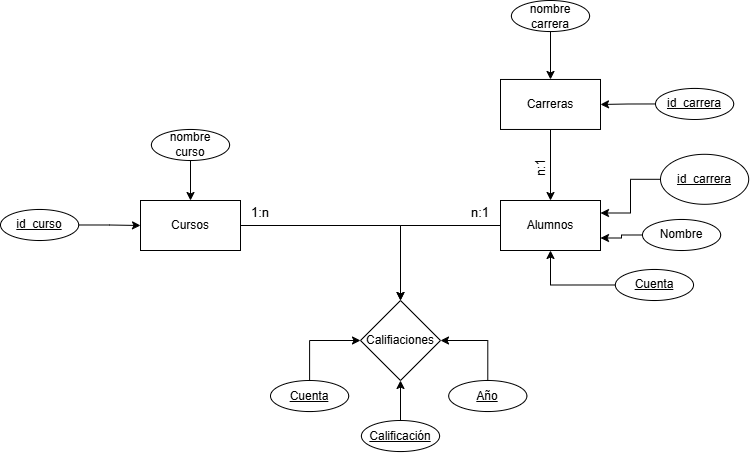

The diagram above was exported from draw.io. Its source (the exported page's mxGraphModel, read from the mxfile embedded in the PNG):
<mxGraphModel dx="872" dy="483" grid="1" gridSize="10" guides="1" tooltips="1" connect="1" arrows="1" fold="1" page="1" pageScale="1" pageWidth="827" pageHeight="1169" math="0" shadow="0">
  <root>
    <mxCell id="0" />
    <mxCell id="1" parent="0" />
    <mxCell id="1wp0caO3bOsafFGJk_Id-82" edge="1" parent="1" source="1wp0caO3bOsafFGJk_Id-35" style="edgeStyle=orthogonalEdgeStyle;rounded=0;orthogonalLoop=1;jettySize=auto;html=1;exitX=0;exitY=0.5;exitDx=0;exitDy=0;">
      <mxGeometry relative="1" as="geometry">
        <mxPoint x="430" y="610" as="targetPoint" />
      </mxGeometry>
    </mxCell>
    <mxCell id="1wp0caO3bOsafFGJk_Id-35" parent="1" style="rounded=0;whiteSpace=wrap;html=1;" value="" vertex="1">
      <mxGeometry height="50" width="100" x="530" y="510" as="geometry" />
    </mxCell>
    <mxCell id="1wp0caO3bOsafFGJk_Id-36" parent="1" style="text;html=1;whiteSpace=wrap;strokeColor=none;fillColor=none;align=center;verticalAlign=middle;rounded=0;" value="Alumnos" vertex="1">
      <mxGeometry height="30" width="60" x="550" y="520" as="geometry" />
    </mxCell>
    <mxCell id="1wp0caO3bOsafFGJk_Id-79" edge="1" parent="1" source="1wp0caO3bOsafFGJk_Id-41" style="edgeStyle=orthogonalEdgeStyle;rounded=0;orthogonalLoop=1;jettySize=auto;html=1;exitX=1;exitY=0.5;exitDx=0;exitDy=0;entryX=0.5;entryY=0;entryDx=0;entryDy=0;" target="1wp0caO3bOsafFGJk_Id-1">
      <mxGeometry relative="1" as="geometry" />
    </mxCell>
    <mxCell id="1wp0caO3bOsafFGJk_Id-41" parent="1" style="rounded=0;whiteSpace=wrap;html=1;" value="" vertex="1">
      <mxGeometry height="50" width="100" x="170" y="510" as="geometry" />
    </mxCell>
    <mxCell id="1wp0caO3bOsafFGJk_Id-42" parent="1" style="text;html=1;whiteSpace=wrap;strokeColor=none;fillColor=none;align=center;verticalAlign=middle;rounded=0;" value="Cursos" vertex="1">
      <mxGeometry height="30" width="60" x="190" y="520" as="geometry" />
    </mxCell>
    <mxCell id="Zv3mW0QUlvQeChrMPJTC-10" edge="1" parent="1" source="1wp0caO3bOsafFGJk_Id-43" style="edgeStyle=orthogonalEdgeStyle;rounded=0;orthogonalLoop=1;jettySize=auto;html=1;exitX=0.5;exitY=1;exitDx=0;exitDy=0;entryX=0.5;entryY=0;entryDx=0;entryDy=0;" target="1wp0caO3bOsafFGJk_Id-35">
      <mxGeometry relative="1" as="geometry" />
    </mxCell>
    <mxCell id="1wp0caO3bOsafFGJk_Id-43" parent="1" style="rounded=0;whiteSpace=wrap;html=1;" value="" vertex="1">
      <mxGeometry height="50" width="100" x="530" y="388.97" as="geometry" />
    </mxCell>
    <mxCell id="1wp0caO3bOsafFGJk_Id-44" parent="1" style="text;html=1;whiteSpace=wrap;strokeColor=none;fillColor=none;align=center;verticalAlign=middle;rounded=0;" value="Carreras" vertex="1">
      <mxGeometry height="30" width="60" x="550" y="398.97" as="geometry" />
    </mxCell>
    <mxCell id="Zv3mW0QUlvQeChrMPJTC-7" edge="1" parent="1" source="1wp0caO3bOsafFGJk_Id-50" style="edgeStyle=orthogonalEdgeStyle;rounded=0;orthogonalLoop=1;jettySize=auto;html=1;exitX=1;exitY=0.5;exitDx=0;exitDy=0;entryX=0;entryY=0.5;entryDx=0;entryDy=0;" target="1wp0caO3bOsafFGJk_Id-41">
      <mxGeometry relative="1" as="geometry" />
    </mxCell>
    <mxCell id="1wp0caO3bOsafFGJk_Id-50" parent="1" style="ellipse;whiteSpace=wrap;html=1;" value="" vertex="1">
      <mxGeometry height="31.03448275862069" width="78.1967213114754" x="30.000000000000014" y="518.9699999999999" as="geometry" />
    </mxCell>
    <mxCell id="1wp0caO3bOsafFGJk_Id-51" parent="1" style="text;html=1;whiteSpace=wrap;strokeColor=none;fillColor=none;align=center;verticalAlign=middle;rounded=0;fontStyle=4" value="id_curso" vertex="1">
      <mxGeometry height="18.620689655172413" width="52.131147540983605" x="43.032786885245926" y="525.1768965517241" as="geometry" />
    </mxCell>
    <mxCell id="1wp0caO3bOsafFGJk_Id-91" edge="1" parent="1" source="1wp0caO3bOsafFGJk_Id-54" style="edgeStyle=orthogonalEdgeStyle;rounded=0;orthogonalLoop=1;jettySize=auto;html=1;exitX=0;exitY=0.5;exitDx=0;exitDy=0;entryX=0.5;entryY=1;entryDx=0;entryDy=0;" target="1wp0caO3bOsafFGJk_Id-35">
      <mxGeometry relative="1" as="geometry" />
    </mxCell>
    <mxCell id="1wp0caO3bOsafFGJk_Id-54" parent="1" style="ellipse;whiteSpace=wrap;html=1;" value="" vertex="1">
      <mxGeometry height="31.03448275862069" width="78.1967213114754" x="644.84" y="578.97" as="geometry" />
    </mxCell>
    <mxCell id="1wp0caO3bOsafFGJk_Id-55" parent="1" style="text;html=1;whiteSpace=wrap;strokeColor=none;fillColor=none;align=center;verticalAlign=middle;rounded=0;fontStyle=4" value="Cuenta" vertex="1">
      <mxGeometry height="18.620689655172413" width="52.131147540983605" x="657.872786885246" y="585.1768965517242" as="geometry" />
    </mxCell>
    <mxCell id="1wp0caO3bOsafFGJk_Id-94" edge="1" parent="1" source="1wp0caO3bOsafFGJk_Id-56" style="edgeStyle=orthogonalEdgeStyle;rounded=0;orthogonalLoop=1;jettySize=auto;html=1;exitX=0;exitY=0.5;exitDx=0;exitDy=0;entryX=1;entryY=0.75;entryDx=0;entryDy=0;" target="1wp0caO3bOsafFGJk_Id-35">
      <mxGeometry relative="1" as="geometry" />
    </mxCell>
    <mxCell id="1wp0caO3bOsafFGJk_Id-56" parent="1" style="ellipse;whiteSpace=wrap;html=1;" value="" vertex="1">
      <mxGeometry height="31.03448275862069" width="78.1967213114754" x="671.97" y="528.97" as="geometry" />
    </mxCell>
    <mxCell id="1wp0caO3bOsafFGJk_Id-57" parent="1" style="text;html=1;whiteSpace=wrap;strokeColor=none;fillColor=none;align=center;verticalAlign=middle;rounded=0;" value="Nombre" vertex="1">
      <mxGeometry height="18.620689655172413" width="52.131147540983605" x="685.0027868852459" y="535.1768965517242" as="geometry" />
    </mxCell>
    <mxCell id="Zv3mW0QUlvQeChrMPJTC-8" edge="1" parent="1" source="1wp0caO3bOsafFGJk_Id-64" style="edgeStyle=orthogonalEdgeStyle;rounded=0;orthogonalLoop=1;jettySize=auto;html=1;exitX=0.5;exitY=1;exitDx=0;exitDy=0;entryX=0.5;entryY=0;entryDx=0;entryDy=0;" target="1wp0caO3bOsafFGJk_Id-41">
      <mxGeometry relative="1" as="geometry" />
    </mxCell>
    <mxCell id="1wp0caO3bOsafFGJk_Id-64" parent="1" style="ellipse;whiteSpace=wrap;html=1;" value="" vertex="1">
      <mxGeometry height="31.03448275862069" width="78.1967213114754" x="180.9" y="438.97" as="geometry" />
    </mxCell>
    <mxCell id="1wp0caO3bOsafFGJk_Id-65" parent="1" style="text;html=1;whiteSpace=wrap;strokeColor=none;fillColor=none;align=center;verticalAlign=middle;rounded=0;" value="nombre curso" vertex="1">
      <mxGeometry height="18.620689655172413" width="52.131147540983605" x="193.93278688524592" y="445.1768965517242" as="geometry" />
    </mxCell>
    <mxCell id="1wp0caO3bOsafFGJk_Id-96" edge="1" parent="1" source="1wp0caO3bOsafFGJk_Id-68" style="edgeStyle=orthogonalEdgeStyle;rounded=0;orthogonalLoop=1;jettySize=auto;html=1;exitX=0;exitY=0.5;exitDx=0;exitDy=0;entryX=1;entryY=0.25;entryDx=0;entryDy=0;" target="1wp0caO3bOsafFGJk_Id-35">
      <mxGeometry relative="1" as="geometry" />
    </mxCell>
    <mxCell id="1wp0caO3bOsafFGJk_Id-68" parent="1" style="ellipse;whiteSpace=wrap;html=1;" value="" vertex="1">
      <mxGeometry height="50" width="88.2" x="690" y="463.8" as="geometry" />
    </mxCell>
    <mxCell id="1wp0caO3bOsafFGJk_Id-69" parent="1" style="text;html=1;whiteSpace=wrap;strokeColor=none;fillColor=none;align=center;verticalAlign=middle;rounded=0;fontStyle=4" value="id_carrera" vertex="1">
      <mxGeometry height="18.620689655172413" width="52.131147540983605" x="708.032786885246" y="479.4868965517242" as="geometry" />
    </mxCell>
    <mxCell id="1wp0caO3bOsafFGJk_Id-103" edge="1" parent="1" source="1wp0caO3bOsafFGJk_Id-72" style="edgeStyle=orthogonalEdgeStyle;rounded=0;orthogonalLoop=1;jettySize=auto;html=1;exitX=0;exitY=0.5;exitDx=0;exitDy=0;entryX=1;entryY=0.5;entryDx=0;entryDy=0;" target="1wp0caO3bOsafFGJk_Id-43">
      <mxGeometry relative="1" as="geometry" />
    </mxCell>
    <mxCell id="1wp0caO3bOsafFGJk_Id-72" parent="1" style="ellipse;whiteSpace=wrap;html=1;" value="" vertex="1">
      <mxGeometry height="31.03448275862069" width="78.1967213114754" x="685" y="397.94000000000005" as="geometry" />
    </mxCell>
    <mxCell id="1wp0caO3bOsafFGJk_Id-73" parent="1" style="text;html=1;whiteSpace=wrap;strokeColor=none;fillColor=none;align=center;verticalAlign=middle;rounded=0;fontStyle=4" value="id_carrera" vertex="1">
      <mxGeometry height="18.620689655172413" width="52.131147540983605" x="698.032786885246" y="404.14689655172424" as="geometry" />
    </mxCell>
    <mxCell id="Zv3mW0QUlvQeChrMPJTC-9" edge="1" parent="1" source="1wp0caO3bOsafFGJk_Id-100" style="edgeStyle=orthogonalEdgeStyle;rounded=0;orthogonalLoop=1;jettySize=auto;html=1;exitX=0.5;exitY=1;exitDx=0;exitDy=0;entryX=0.5;entryY=0;entryDx=0;entryDy=0;" target="1wp0caO3bOsafFGJk_Id-43">
      <mxGeometry relative="1" as="geometry" />
    </mxCell>
    <mxCell id="1wp0caO3bOsafFGJk_Id-100" parent="1" style="ellipse;whiteSpace=wrap;html=1;" value="" vertex="1">
      <mxGeometry height="31.03448275862069" width="78.1967213114754" x="540.9" y="310.00000000000006" as="geometry" />
    </mxCell>
    <mxCell id="1wp0caO3bOsafFGJk_Id-101" parent="1" style="text;html=1;whiteSpace=wrap;strokeColor=none;fillColor=none;align=center;verticalAlign=middle;rounded=0;" value="nombre carrera" vertex="1">
      <mxGeometry height="18.620689655172413" width="52.131147540983605" x="553.932786885246" y="316.20689655172424" as="geometry" />
    </mxCell>
    <mxCell id="1wp0caO3bOsafFGJk_Id-105" parent="1" style="text;html=1;whiteSpace=wrap;strokeColor=none;fillColor=none;align=center;verticalAlign=middle;rounded=0;fontSize=13;" value="1:n" vertex="1">
      <mxGeometry height="14.82" width="20" x="280" y="514.15" as="geometry" />
    </mxCell>
    <mxCell id="1wp0caO3bOsafFGJk_Id-108" parent="1" style="text;html=1;whiteSpace=wrap;strokeColor=none;fillColor=none;align=center;verticalAlign=middle;rounded=0;fontSize=13;" value="n:1" vertex="1">
      <mxGeometry height="14.82" width="20" x="500" y="514.15" as="geometry" />
    </mxCell>
    <mxCell id="1wp0caO3bOsafFGJk_Id-109" parent="1" style="text;html=1;whiteSpace=wrap;strokeColor=none;fillColor=none;align=center;verticalAlign=middle;rounded=0;fontSize=13;horizontal=0;" value="n:1" vertex="1">
      <mxGeometry height="14.82" width="20" x="560" y="470" as="geometry" />
    </mxCell>
    <mxCell id="1wp0caO3bOsafFGJk_Id-1" parent="1" style="rhombus;whiteSpace=wrap;html=1;" value="" vertex="1">
      <mxGeometry height="80" width="80" x="390" y="610" as="geometry" />
    </mxCell>
    <mxCell id="1wp0caO3bOsafFGJk_Id-2" parent="1" style="text;html=1;whiteSpace=wrap;strokeColor=none;fillColor=none;align=center;verticalAlign=middle;rounded=0;" value="Califiaciones" vertex="1">
      <mxGeometry height="30" width="60" x="400" y="635" as="geometry" />
    </mxCell>
    <mxCell id="Zv3mW0QUlvQeChrMPJTC-2" edge="1" parent="1" source="1wp0caO3bOsafFGJk_Id-10" style="edgeStyle=orthogonalEdgeStyle;rounded=0;orthogonalLoop=1;jettySize=auto;html=1;exitX=0.5;exitY=0;exitDx=0;exitDy=0;" target="1wp0caO3bOsafFGJk_Id-1">
      <mxGeometry relative="1" as="geometry" />
    </mxCell>
    <mxCell id="1wp0caO3bOsafFGJk_Id-10" parent="1" style="ellipse;whiteSpace=wrap;html=1;" value="" vertex="1">
      <mxGeometry height="31.03448275862069" width="78.1967213114754" x="300" y="690.0006896551724" as="geometry" />
    </mxCell>
    <mxCell id="1wp0caO3bOsafFGJk_Id-11" parent="1" style="text;html=1;whiteSpace=wrap;strokeColor=none;fillColor=none;align=center;verticalAlign=middle;rounded=0;fontStyle=4" value="Cuenta" vertex="1">
      <mxGeometry height="18.620689655172413" width="52.131147540983605" x="313.0327868852459" y="696.2075862068965" as="geometry" />
    </mxCell>
    <mxCell id="Zv3mW0QUlvQeChrMPJTC-4" edge="1" parent="1" source="1wp0caO3bOsafFGJk_Id-12" style="edgeStyle=orthogonalEdgeStyle;rounded=0;orthogonalLoop=1;jettySize=auto;html=1;exitX=0.5;exitY=0;exitDx=0;exitDy=0;entryX=1;entryY=0.5;entryDx=0;entryDy=0;" target="1wp0caO3bOsafFGJk_Id-1">
      <mxGeometry relative="1" as="geometry" />
    </mxCell>
    <mxCell id="1wp0caO3bOsafFGJk_Id-12" parent="1" style="ellipse;whiteSpace=wrap;html=1;" value="" vertex="1">
      <mxGeometry height="31.03448275862069" width="78.1967213114754" x="478.1949180327868" y="689.9955172413793" as="geometry" />
    </mxCell>
    <mxCell id="1wp0caO3bOsafFGJk_Id-13" parent="1" style="text;html=1;whiteSpace=wrap;strokeColor=none;fillColor=none;align=center;verticalAlign=middle;rounded=0;fontStyle=4" value="Año" vertex="1">
      <mxGeometry height="18.620689655172413" width="52.131147540983605" x="491.22770491803277" y="696.2024137931035" as="geometry" />
    </mxCell>
    <mxCell id="Zv3mW0QUlvQeChrMPJTC-5" edge="1" parent="1" source="1wp0caO3bOsafFGJk_Id-16" style="edgeStyle=orthogonalEdgeStyle;rounded=0;orthogonalLoop=1;jettySize=auto;html=1;exitX=0.5;exitY=0;exitDx=0;exitDy=0;entryX=0.5;entryY=1;entryDx=0;entryDy=0;" target="1wp0caO3bOsafFGJk_Id-1">
      <mxGeometry relative="1" as="geometry" />
    </mxCell>
    <mxCell id="1wp0caO3bOsafFGJk_Id-16" parent="1" style="ellipse;whiteSpace=wrap;html=1;" value="" vertex="1">
      <mxGeometry height="31.03448275862069" width="78.1967213114754" x="390.8981967213115" y="729.9982758620689" as="geometry" />
    </mxCell>
    <mxCell id="1wp0caO3bOsafFGJk_Id-17" parent="1" style="text;html=1;whiteSpace=wrap;strokeColor=none;fillColor=none;align=center;verticalAlign=middle;rounded=0;fontStyle=4" value="Calificación" vertex="1">
      <mxGeometry height="18.620689655172413" width="52.131147540983605" x="403.93098360655733" y="736.2051724137931" as="geometry" />
    </mxCell>
  </root>
</mxGraphModel>